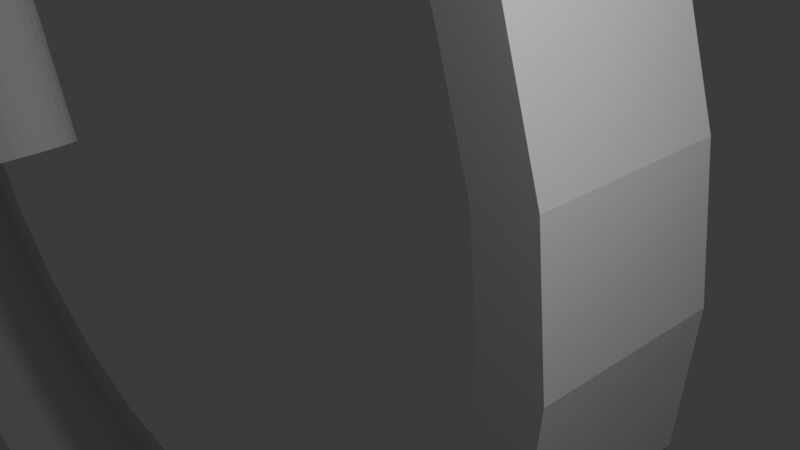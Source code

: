 # Source: bike_Dynamo.blend  (saved by Blender 4.2.67; exported with 4.5.12 LTS)
import bpy
from mathutils import Matrix  # noqa: F401  (used for matrix-valued properties, if any)

bpy.ops.wm.read_factory_settings(use_empty=True)
scene = bpy.context.scene
scene.name = 'Scene'

# ---- collections
col_collection = bpy.data.collections.new('Collection'); scene.collection.children.link(col_collection)

# ---- materials (node trees are filled in below, after node groups)
mat_material = bpy.data.materials.new('Material')
mat_material.alpha_threshold = 0.0
mat_material.roughness = 0.5
mat_material.line_color = (0.0, 0.0, 0.0, 1.0)

# ---- material node trees
mat_material.use_nodes = True; mat_material.node_tree.nodes.clear()
_N = mat_material.node_tree.nodes; _L = mat_material.node_tree.links
n0 = _N.new('ShaderNodeOutputMaterial'); n0.name = 'Material Output'; n0.location = (300, 300)
n1 = _N.new('ShaderNodeBsdfPrincipled'); n1.name = 'Principled BSDF'; n1.location = (10, 300)
n1.inputs[3].default_value = 1.45
_L.new(n1.outputs[0], n0.inputs[0])
n0.is_active_output = True

# ---- world
world_world = bpy.data.worlds.new('World'); scene.world = world_world
world_world.use_nodes = True; world_world.node_tree.nodes.clear()
_N = world_world.node_tree.nodes; _L = world_world.node_tree.links
n0 = _N.new('ShaderNodeOutputWorld'); n0.name = 'World Output'; n0.location = (300, 300)
n1 = _N.new('ShaderNodeBackground'); n1.name = 'Background'; n1.location = (10, 300)
n1.inputs[0].default_value = (0.05088, 0.05088, 0.05088, 1.0)
_L.new(n1.outputs[0], n0.inputs[0])
n0.is_active_output = True
world_world.color = (0.05088, 0.05088, 0.05088)
world_world.sun_shadow_jitter_overblur = 0.0

# ---- cameras
cam_camera = bpy.data.cameras.new('Camera')
cam_camera.clip_end = 100.0
cam_camera.ortho_scale = 7.314

# ---- lights
light_light = bpy.data.lights.new('Light', 'POINT')
light_light.energy = 1000.0
light_light.shadow_soft_size = 0.1

# ---- meshes
me_cube = bpy.data.meshes.new('Cube')
me_cube.from_pydata([(1.0, 1.0, 1.0), (1.0, 1.0, -1.0), (1.0, -1.0, 1.0), (1.0, -1.0, -1.0), (-1.0, 1.0, 1.0), (-1.0, 1.0, -1.0), (-1.0, -1.0, 1.0), (-1.0, -1.0, -1.0), (1.0, 1.0, 1.0), (1.0, 1.0, -1.0), (1.0, -1.0, 1.0), (1.0, -1.0, -1.0), (-1.0, 1.0, 1.0), (-1.0, 1.0, -1.0), (-1.0, -1.0, 1.0), (-1.0, -1.0, -1.0)], [(13, 15), (8, 10), (14, 12), (11, 9)], [(0, 2, 6, 4), (7, 5, 4, 6), (5, 7, 3, 1), (1, 3, 2, 0), (7, 6, 2, 3)])
_uv = me_cube.uv_layers.new(name='UVMap')
_uv.uv.foreach_set('vector', [0.625, 0.5, 0.625, 0.75, 0.875, 0.75, 0.875, 0.5, 0.375, 0.0, 0.375, 0.25, 0.625, 0.25, 0.625, 0.0, 0.125, 0.5, 0.125, 0.75, 0.375, 0.75, 0.375, 0.5, 0.375, 0.5, 0.375, 0.75, 0.625, 0.75, 0.625, 0.5, 0.125, 0.75, 0.875, 0.75, 0.625, 0.75, 0.375, 0.75])
me_cube.materials.append(mat_material)
me_cube.use_mirror_vertex_groups = False
me_cube.update()
me_cylinder = bpy.data.meshes.new('Cylinder')
me_cylinder.from_pydata([(0.0, 1.0, -1.0), (0.0, 1.0, 1.0), (0.1951, 0.9808, -1.0), (0.1951, 0.9808, 1.0), (0.3827, 0.9239, -1.0), (0.3827, 0.9239, 1.0), (0.5556, 0.8315, -1.0), (0.5556, 0.8315, 1.0), (0.7071, 0.7071, -1.0), (0.7071, 0.7071, 1.0), (0.8315, 0.5556, -1.0), (0.8315, 0.5556, 1.0), (0.9239, 0.3827, -1.0), (0.9239, 0.3827, 1.0), (0.9808, 0.1951, -1.0), (0.9808, 0.1951, 1.0), (1.0, 0.0, -1.0), (1.0, 0.0, 1.0), (0.9808, -0.1951, -1.0), (0.9808, -0.1951, 1.0), (0.9239, -0.3827, -1.0), (0.9239, -0.3827, 1.0), (0.8315, -0.5556, -1.0), (0.8315, -0.5556, 1.0), (0.7071, -0.7071, -1.0), (0.7071, -0.7071, 1.0), (0.5556, -0.8315, -1.0), (0.5556, -0.8315, 1.0), (0.3827, -0.9239, -1.0), (0.3827, -0.9239, 1.0), (0.1951, -0.9808, -1.0), (0.1951, -0.9808, 1.0), (0.0, -1.0, -1.0), (0.0, -1.0, 1.0), (-0.1951, -0.9808, -1.0), (-0.1951, -0.9808, 1.0), (-0.3827, -0.9239, -1.0), (-0.3827, -0.9239, 1.0), (-0.5556, -0.8315, -1.0), (-0.5556, -0.8315, 1.0), (-0.7071, -0.7071, -1.0), (-0.7071, -0.7071, 1.0), (-0.8315, -0.5556, -1.0), (-0.8315, -0.5556, 1.0), (-0.9239, -0.3827, -1.0), (-0.9239, -0.3827, 1.0), (-0.9808, -0.1951, -1.0), (-0.9808, -0.1951, 1.0), (-1.0, 0.0, -1.0), (-1.0, 0.0, 1.0), (-0.9808, 0.1951, -1.0), (-0.9808, 0.1951, 1.0), (-0.9239, 0.3827, -1.0), (-0.9239, 0.3827, 1.0), (-0.8315, 0.5556, -1.0), (-0.8315, 0.5556, 1.0), (-0.7071, 0.7071, -1.0), (-0.7071, 0.7071, 1.0), (-0.5556, 0.8315, -1.0), (-0.5556, 0.8315, 1.0), (-0.3827, 0.9239, -1.0), (-0.3827, 0.9239, 1.0), (-0.1951, 0.9808, -1.0), (-0.1951, 0.9808, 1.0)], [], [(0, 1, 3, 2), (2, 3, 5, 4), (4, 5, 7, 6), (6, 7, 9, 8), (8, 9, 11, 10), (10, 11, 13, 12), (12, 13, 15, 14), (14, 15, 17, 16), (16, 17, 19, 18), (18, 19, 21, 20), (20, 21, 23, 22), (22, 23, 25, 24), (24, 25, 27, 26), (26, 27, 29, 28), (28, 29, 31, 30), (30, 31, 33, 32), (32, 33, 35, 34), (34, 35, 37, 36), (36, 37, 39, 38), (38, 39, 41, 40), (40, 41, 43, 42), (42, 43, 45, 44), (44, 45, 47, 46), (46, 47, 49, 48), (48, 49, 51, 50), (50, 51, 53, 52), (52, 53, 55, 54), (54, 55, 57, 56), (56, 57, 59, 58), (58, 59, 61, 60), (3, 1, 63, 61, 59, 57, 55, 53, 51, 49, 47, 45, 43, 41, 39, 37, 35, 33, 31, 29, 27, 25, 23, 21, 19, 17, 15, 13, 11, 9, 7, 5), (60, 61, 63, 62), (62, 63, 1, 0), (0, 2, 4, 6, 8, 10, 12, 14, 16, 18, 20, 22, 24, 26, 28, 30, 32, 34, 36, 38, 40, 42, 44, 46, 48, 50, 52, 54, 56, 58, 60, 62)])
_uv = me_cylinder.uv_layers.new(name='UVMap')
_uv.uv.foreach_set('vector', [1.0, 0.5, 1.0, 1.0, 0.9688, 1.0, 0.9688, 0.5, 0.9688, 0.5, 0.9688, 1.0, 0.9375, 1.0, 0.9375, 0.5, 0.9375, 0.5, 0.9375, 1.0, 0.9062, 1.0, 0.9062, 0.5, 0.9062, 0.5, 0.9062, 1.0, 0.875, 1.0, 0.875, 0.5, 0.875, 0.5, 0.875, 1.0, 0.8438, 1.0, 0.8438, 0.5, 0.8438, 0.5, 0.8438, 1.0, 0.8125, 1.0, 0.8125, 0.5, 0.8125, 0.5, 0.8125, 1.0, 0.7812, 1.0, 0.7812, 0.5, 0.7812, 0.5, 0.7812, 1.0, 0.75, 1.0, 0.75, 0.5, 0.75, 0.5, 0.75, 1.0, 0.7188, 1.0, 0.7188, 0.5, 0.7188, 0.5, 0.7188, 1.0, 0.6875, 1.0, 0.6875, 0.5, 0.6875, 0.5, 0.6875, 1.0, 0.6562, 1.0, 0.6562, 0.5, 0.6562, 0.5, 0.6562, 1.0, 0.625, 1.0, 0.625, 0.5, 0.625, 0.5, 0.625, 1.0, 0.5938, 1.0, 0.5938, 0.5, 0.5938, 0.5, 0.5938, 1.0, 0.5625, 1.0, 0.5625, 0.5, 0.5625, 0.5, 0.5625, 1.0, 0.5312, 1.0, 0.5312, 0.5, 0.5312, 0.5, 0.5312, 1.0, 0.5, 1.0, 0.5, 0.5, 0.5, 0.5, 0.5, 1.0, 0.4688, 1.0, 0.4688, 0.5, 0.4688, 0.5, 0.4688, 1.0, 0.4375, 1.0, 0.4375, 0.5, 0.4375, 0.5, 0.4375, 1.0, 0.4062, 1.0, 0.4062, 0.5, 0.4062, 0.5, 0.4062, 1.0, 0.375, 1.0, 0.375, 0.5, 0.375, 0.5, 0.375, 1.0, 0.3438, 1.0, 0.3438, 0.5, 0.3438, 0.5, 0.3438, 1.0, 0.3125, 1.0, 0.3125, 0.5, 0.3125, 0.5, 0.3125, 1.0, 0.2812, 1.0, 0.2812, 0.5, 0.2812, 0.5, 0.2812, 1.0, 0.25, 1.0, 0.25, 0.5, 0.25, 0.5, 0.25, 1.0, 0.2188, 1.0, 0.2188, 0.5, 0.2188, 0.5, 0.2188, 1.0, 0.1875, 1.0, 0.1875, 0.5, 0.1875, 0.5, 0.1875, 1.0, 0.1562, 1.0, 0.1562, 0.5, 0.1562, 0.5, 0.1562, 1.0, 0.125, 1.0, 0.125, 0.5, 0.125, 0.5, 0.125, 1.0, 0.09375, 1.0, 0.09375, 0.5, 0.09375, 0.5, 0.09375, 1.0, 0.0625, 1.0, 0.0625, 0.5, 0.2968, 0.4854, 0.25, 0.49, 0.2032, 0.4854, 0.1582, 0.4717, 0.1167, 0.4496, 0.08029, 0.4197, 0.05045, 0.3833, 0.02827, 0.3418, 0.01461, 0.2968, 0.01, 0.25, 0.01461, 0.2032, 0.02827, 0.1582, 0.05045, 0.1167, 0.08029, 0.08029, 0.1167, 0.05045, 0.1582, 0.02827, 0.2032, 0.01461, 0.25, 0.01, 0.2968, 0.01461, 0.3418, 0.02827, 0.3833, 0.05045, 0.4197, 0.08029, 0.4496, 0.1167, 0.4717, 0.1582, 0.4854, 0.2032, 0.49, 0.25, 0.4854, 0.2968, 0.4717, 0.3418, 0.4496, 0.3833, 0.4197, 0.4197, 0.3833, 0.4496, 0.3418, 0.4717, 0.0625, 0.5, 0.0625, 1.0, 0.03125, 1.0, 0.03125, 0.5, 0.03125, 0.5, 0.03125, 1.0, 0.0, 1.0, 0.0, 0.5, 0.75, 0.49, 0.7968, 0.4854, 0.8418, 0.4717, 0.8833, 0.4496, 0.9197, 0.4197, 0.9496, 0.3833, 0.9717, 0.3418, 0.9854, 0.2968, 0.99, 0.25, 0.9854, 0.2032, 0.9717, 0.1582, 0.9496, 0.1167, 0.9197, 0.08029, 0.8833, 0.05045, 0.8418, 0.02827, 0.7968, 0.01461, 0.75, 0.01, 0.7032, 0.01461, 0.6582, 0.02827, 0.6167, 0.05045, 0.5803, 0.08029, 0.5504, 0.1167, 0.5283, 0.1582, 0.5146, 0.2032, 0.51, 0.25, 0.5146, 0.2968, 0.5283, 0.3418, 0.5504, 0.3833, 0.5803, 0.4197, 0.6167, 0.4496, 0.6582, 0.4717, 0.7032, 0.4854])
me_cylinder.update()
me_cylinder_001 = bpy.data.meshes.new('Cylinder.001')
me_cylinder_001.from_pydata([(0.0, 1.0, -1.0), (0.0, 1.0, 1.0), (0.1951, 0.9808, -1.0), (0.1951, 0.9808, 1.0), (0.3827, 0.9239, -1.0), (0.3827, 0.9239, 1.0), (0.5556, 0.8315, -1.0), (0.5556, 0.8315, 1.0), (0.7071, 0.7071, -1.0), (0.7071, 0.7071, 1.0), (0.8315, 0.5556, -1.0), (0.8315, 0.5556, 1.0), (0.9239, 0.3827, -1.0), (0.9239, 0.3827, 1.0), (0.9808, 0.1951, -1.0), (0.9808, 0.1951, 1.0), (1.0, 0.0, -1.0), (1.0, 0.0, 1.0), (0.9808, -0.1951, -1.0), (0.9808, -0.1951, 1.0), (0.9239, -0.3827, -1.0), (0.9239, -0.3827, 1.0), (0.8315, -0.5556, -1.0), (0.8315, -0.5556, 1.0), (0.7071, -0.7071, -1.0), (0.7071, -0.7071, 1.0), (0.5556, -0.8315, -1.0), (0.5556, -0.8315, 1.0), (0.3827, -0.9239, -1.0), (0.3827, -0.9239, 1.0), (0.1951, -0.9808, -1.0), (0.1951, -0.9808, 1.0), (0.0, -1.0, -1.0), (0.0, -1.0, 1.0), (-0.1951, -0.9808, -1.0), (-0.1951, -0.9808, 1.0), (-0.3827, -0.9239, -1.0), (-0.3827, -0.9239, 1.0), (-0.5556, -0.8315, -1.0), (-0.5556, -0.8315, 1.0), (-0.7071, -0.7071, -1.0), (-0.7071, -0.7071, 1.0), (-0.8315, -0.5556, -1.0), (-0.8315, -0.5556, 1.0), (-0.9239, -0.3827, -1.0), (-0.9239, -0.3827, 1.0), (-0.9808, -0.1951, -1.0), (-0.9808, -0.1951, 1.0), (-1.0, 0.0, -1.0), (-1.0, 0.0, 1.0), (-0.9808, 0.1951, -1.0), (-0.9808, 0.1951, 1.0), (-0.9239, 0.3827, -1.0), (-0.9239, 0.3827, 1.0), (-0.8315, 0.5556, -1.0), (-0.8315, 0.5556, 1.0), (-0.7071, 0.7071, -1.0), (-0.7071, 0.7071, 1.0), (-0.5556, 0.8315, -1.0), (-0.5556, 0.8315, 1.0), (-0.3827, 0.9239, -1.0), (-0.3827, 0.9239, 1.0), (-0.1951, 0.9808, -1.0), (-0.1951, 0.9808, 1.0)], [], [(0, 1, 3, 2), (2, 3, 5, 4), (4, 5, 7, 6), (6, 7, 9, 8), (8, 9, 11, 10), (10, 11, 13, 12), (12, 13, 15, 14), (14, 15, 17, 16), (16, 17, 19, 18), (18, 19, 21, 20), (20, 21, 23, 22), (22, 23, 25, 24), (24, 25, 27, 26), (26, 27, 29, 28), (28, 29, 31, 30), (30, 31, 33, 32), (32, 33, 35, 34), (34, 35, 37, 36), (36, 37, 39, 38), (38, 39, 41, 40), (40, 41, 43, 42), (42, 43, 45, 44), (44, 45, 47, 46), (46, 47, 49, 48), (48, 49, 51, 50), (50, 51, 53, 52), (52, 53, 55, 54), (54, 55, 57, 56), (56, 57, 59, 58), (58, 59, 61, 60), (3, 1, 63, 61, 59, 57, 55, 53, 51, 49, 47, 45, 43, 41, 39, 37, 35, 33, 31, 29, 27, 25, 23, 21, 19, 17, 15, 13, 11, 9, 7, 5), (60, 61, 63, 62), (62, 63, 1, 0), (0, 2, 4, 6, 8, 10, 12, 14, 16, 18, 20, 22, 24, 26, 28, 30, 32, 34, 36, 38, 40, 42, 44, 46, 48, 50, 52, 54, 56, 58, 60, 62)])
_uv = me_cylinder_001.uv_layers.new(name='UVMap')
_uv.uv.foreach_set('vector', [1.0, 0.5, 1.0, 1.0, 0.9688, 1.0, 0.9688, 0.5, 0.9688, 0.5, 0.9688, 1.0, 0.9375, 1.0, 0.9375, 0.5, 0.9375, 0.5, 0.9375, 1.0, 0.9062, 1.0, 0.9062, 0.5, 0.9062, 0.5, 0.9062, 1.0, 0.875, 1.0, 0.875, 0.5, 0.875, 0.5, 0.875, 1.0, 0.8438, 1.0, 0.8438, 0.5, 0.8438, 0.5, 0.8438, 1.0, 0.8125, 1.0, 0.8125, 0.5, 0.8125, 0.5, 0.8125, 1.0, 0.7812, 1.0, 0.7812, 0.5, 0.7812, 0.5, 0.7812, 1.0, 0.75, 1.0, 0.75, 0.5, 0.75, 0.5, 0.75, 1.0, 0.7188, 1.0, 0.7188, 0.5, 0.7188, 0.5, 0.7188, 1.0, 0.6875, 1.0, 0.6875, 0.5, 0.6875, 0.5, 0.6875, 1.0, 0.6562, 1.0, 0.6562, 0.5, 0.6562, 0.5, 0.6562, 1.0, 0.625, 1.0, 0.625, 0.5, 0.625, 0.5, 0.625, 1.0, 0.5938, 1.0, 0.5938, 0.5, 0.5938, 0.5, 0.5938, 1.0, 0.5625, 1.0, 0.5625, 0.5, 0.5625, 0.5, 0.5625, 1.0, 0.5312, 1.0, 0.5312, 0.5, 0.5312, 0.5, 0.5312, 1.0, 0.5, 1.0, 0.5, 0.5, 0.5, 0.5, 0.5, 1.0, 0.4688, 1.0, 0.4688, 0.5, 0.4688, 0.5, 0.4688, 1.0, 0.4375, 1.0, 0.4375, 0.5, 0.4375, 0.5, 0.4375, 1.0, 0.4062, 1.0, 0.4062, 0.5, 0.4062, 0.5, 0.4062, 1.0, 0.375, 1.0, 0.375, 0.5, 0.375, 0.5, 0.375, 1.0, 0.3438, 1.0, 0.3438, 0.5, 0.3438, 0.5, 0.3438, 1.0, 0.3125, 1.0, 0.3125, 0.5, 0.3125, 0.5, 0.3125, 1.0, 0.2812, 1.0, 0.2812, 0.5, 0.2812, 0.5, 0.2812, 1.0, 0.25, 1.0, 0.25, 0.5, 0.25, 0.5, 0.25, 1.0, 0.2188, 1.0, 0.2188, 0.5, 0.2188, 0.5, 0.2188, 1.0, 0.1875, 1.0, 0.1875, 0.5, 0.1875, 0.5, 0.1875, 1.0, 0.1562, 1.0, 0.1562, 0.5, 0.1562, 0.5, 0.1562, 1.0, 0.125, 1.0, 0.125, 0.5, 0.125, 0.5, 0.125, 1.0, 0.09375, 1.0, 0.09375, 0.5, 0.09375, 0.5, 0.09375, 1.0, 0.0625, 1.0, 0.0625, 0.5, 0.2968, 0.4854, 0.25, 0.49, 0.2032, 0.4854, 0.1582, 0.4717, 0.1167, 0.4496, 0.08029, 0.4197, 0.05045, 0.3833, 0.02827, 0.3418, 0.01461, 0.2968, 0.01, 0.25, 0.01461, 0.2032, 0.02827, 0.1582, 0.05045, 0.1167, 0.08029, 0.08029, 0.1167, 0.05045, 0.1582, 0.02827, 0.2032, 0.01461, 0.25, 0.01, 0.2968, 0.01461, 0.3418, 0.02827, 0.3833, 0.05045, 0.4197, 0.08029, 0.4496, 0.1167, 0.4717, 0.1582, 0.4854, 0.2032, 0.49, 0.25, 0.4854, 0.2968, 0.4717, 0.3418, 0.4496, 0.3833, 0.4197, 0.4197, 0.3833, 0.4496, 0.3418, 0.4717, 0.0625, 0.5, 0.0625, 1.0, 0.03125, 1.0, 0.03125, 0.5, 0.03125, 0.5, 0.03125, 1.0, 0.0, 1.0, 0.0, 0.5, 0.75, 0.49, 0.7968, 0.4854, 0.8418, 0.4717, 0.8833, 0.4496, 0.9197, 0.4197, 0.9496, 0.3833, 0.9717, 0.3418, 0.9854, 0.2968, 0.99, 0.25, 0.9854, 0.2032, 0.9717, 0.1582, 0.9496, 0.1167, 0.9197, 0.08029, 0.8833, 0.05045, 0.8418, 0.02827, 0.7968, 0.01461, 0.75, 0.01, 0.7032, 0.01461, 0.6582, 0.02827, 0.6167, 0.05045, 0.5803, 0.08029, 0.5504, 0.1167, 0.5283, 0.1582, 0.5146, 0.2032, 0.51, 0.25, 0.5146, 0.2968, 0.5283, 0.3418, 0.5504, 0.3833, 0.5803, 0.4197, 0.6167, 0.4496, 0.6582, 0.4717, 0.7032, 0.4854])
me_cylinder_001.update()
me_cylinder_003 = bpy.data.meshes.new('Cylinder.003')
me_cylinder_003.from_pydata([(0.0, 1.0, -1.0), (0.0, 1.0, 1.0), (0.1951, 0.9808, -1.0), (0.1951, 0.9808, 1.0), (0.3827, 0.9239, -1.0), (0.3827, 0.9239, 1.0), (0.5556, 0.8315, -1.0), (0.5556, 0.8315, 1.0), (0.7071, 0.7071, -1.0), (0.7071, 0.7071, 1.0), (0.8315, 0.5556, -1.0), (0.8315, 0.5556, 1.0), (0.9239, 0.3827, -1.0), (0.9239, 0.3827, 1.0), (0.9808, 0.1951, -1.0), (0.9808, 0.1951, 1.0), (1.0, 0.0, -1.0), (1.0, 0.0, 1.0), (0.9808, -0.1951, -1.0), (0.9808, -0.1951, 1.0), (0.9239, -0.3827, -1.0), (0.9239, -0.3827, 1.0), (0.8315, -0.5556, -1.0), (0.8315, -0.5556, 1.0), (0.7071, -0.7071, -1.0), (0.7071, -0.7071, 1.0), (0.5556, -0.8315, -1.0), (0.5556, -0.8315, 1.0), (0.3827, -0.9239, -1.0), (0.3827, -0.9239, 1.0), (0.1951, -0.9808, -1.0), (0.1951, -0.9808, 1.0), (0.0, -1.0, -1.0), (0.0, -1.0, 1.0), (-0.1951, -0.9808, -1.0), (-0.1951, -0.9808, 1.0), (-0.3827, -0.9239, -1.0), (-0.3827, -0.9239, 1.0), (-0.5556, -0.8315, -1.0), (-0.5556, -0.8315, 1.0), (-0.7071, -0.7071, -1.0), (-0.7071, -0.7071, 1.0), (-0.8315, -0.5556, -1.0), (-0.8315, -0.5556, 1.0), (-0.9239, -0.3827, -1.0), (-0.9239, -0.3827, 1.0), (-0.9808, -0.1951, -1.0), (-0.9808, -0.1951, 1.0), (-1.0, 0.0, -1.0), (-1.0, 0.0, 1.0), (-0.9808, 0.1951, -1.0), (-0.9808, 0.1951, 1.0), (-0.9239, 0.3827, -1.0), (-0.9239, 0.3827, 1.0), (-0.8315, 0.5556, -1.0), (-0.8315, 0.5556, 1.0), (-0.7071, 0.7071, -1.0), (-0.7071, 0.7071, 1.0), (-0.5556, 0.8315, -1.0), (-0.5556, 0.8315, 1.0), (-0.3827, 0.9239, -1.0), (-0.3827, 0.9239, 1.0), (-0.1951, 0.9808, -1.0), (-0.1951, 0.9808, 1.0), (0.08482, 0.9916, -0.9148), (0.08482, 0.9916, 0.9148), (0.1103, 0.9891, 0.9148), (0.1103, 0.9891, -0.9148), (0.2766, 0.956, -0.9148), (0.2766, 0.956, 0.9148), (0.3011, 0.9486, 0.9148), (0.3011, 0.9486, -0.9148), (0.4578, 0.8837, -0.9148), (0.4578, 0.8837, 0.9148), (0.4804, 0.8716, 0.9148), (0.4804, 0.8716, -0.9148), (0.6215, 0.7774, -0.9148), (0.6215, 0.7774, 0.9148), (0.6412, 0.7612, 0.9148), (0.6412, 0.7612, -0.9148), (0.7612, 0.6412, -0.9148), (0.7612, 0.6412, 0.9148), (0.7774, 0.6215, 0.9148), (0.7774, 0.6215, -0.9148), (0.8716, 0.4804, -0.9148), (0.8716, 0.4804, 0.9148), (0.8837, 0.4578, 0.9148), (0.8837, 0.4578, -0.9148), (0.9486, 0.3011, -0.9148), (0.9486, 0.3011, 0.9148), (0.956, 0.2766, 0.9148), (0.956, 0.2766, -0.9148), (0.9891, 0.1103, -0.9148), (0.9891, 0.1103, 0.9148), (0.9916, 0.08482, 0.9148), (0.9916, 0.08482, -0.9148), (0.9916, -0.08482, -0.9148), (0.9916, -0.08482, 0.9148), (0.9891, -0.1103, 0.9148), (0.9891, -0.1103, -0.9148), (0.956, -0.2766, -0.9148), (0.956, -0.2766, 0.9148), (0.9486, -0.3011, 0.9148), (0.9486, -0.3011, -0.9148), (0.8837, -0.4578, -0.9148), (0.8837, -0.4578, 0.9148), (0.8716, -0.4804, 0.9148), (0.8716, -0.4804, -0.9148), (0.7774, -0.6215, -0.9148), (0.7774, -0.6215, 0.9148), (0.7612, -0.6412, 0.9148), (0.7612, -0.6412, -0.9148), (0.6412, -0.7612, -0.9148), (0.6412, -0.7612, 0.9148), (0.6215, -0.7774, 0.9148), (0.6215, -0.7774, -0.9148), (0.4804, -0.8716, -0.9148), (0.4804, -0.8716, 0.9148), (0.4578, -0.8837, 0.9148), (0.4578, -0.8837, -0.9148), (0.3011, -0.9486, -0.9148), (0.3011, -0.9486, 0.9148), (0.2766, -0.956, 0.9148), (0.2766, -0.956, -0.9148), (0.1103, -0.9891, -0.9148), (0.1103, -0.9891, 0.9148), (0.08482, -0.9916, 0.9148), (0.08482, -0.9916, -0.9148), (-0.08482, -0.9916, -0.9148), (-0.08482, -0.9916, 0.9148), (-0.1103, -0.9891, 0.9148), (-0.1103, -0.9891, -0.9148), (-0.2766, -0.956, -0.9148), (-0.2766, -0.956, 0.9148), (-0.3011, -0.9486, 0.9148), (-0.3011, -0.9486, -0.9148), (-0.4578, -0.8837, -0.9148), (-0.4578, -0.8837, 0.9148), (-0.4804, -0.8716, 0.9148), (-0.4804, -0.8716, -0.9148), (-0.6215, -0.7774, -0.9148), (-0.6215, -0.7774, 0.9148), (-0.6412, -0.7612, 0.9148), (-0.6412, -0.7612, -0.9148), (-0.7612, -0.6412, -0.9148), (-0.7612, -0.6412, 0.9148), (-0.7774, -0.6215, 0.9148), (-0.7774, -0.6215, -0.9148), (-0.8716, -0.4804, -0.9148), (-0.8716, -0.4804, 0.9148), (-0.8837, -0.4578, 0.9148), (-0.8837, -0.4578, -0.9148), (-0.9486, -0.3011, -0.9148), (-0.9486, -0.3011, 0.9148), (-0.956, -0.2766, 0.9148), (-0.956, -0.2766, -0.9148), (-0.9891, -0.1103, -0.9148), (-0.9891, -0.1103, 0.9148), (-0.9916, -0.08482, 0.9148), (-0.9916, -0.08482, -0.9148), (-0.9916, 0.08482, -0.9148), (-0.9916, 0.08482, 0.9148), (-0.9891, 0.1103, 0.9148), (-0.9891, 0.1103, -0.9148), (-0.956, 0.2766, -0.9148), (-0.956, 0.2766, 0.9148), (-0.9486, 0.3011, 0.9148), (-0.9486, 0.3011, -0.9148), (-0.8837, 0.4578, -0.9148), (-0.8837, 0.4578, 0.9148), (-0.8716, 0.4804, 0.9148), (-0.8716, 0.4804, -0.9148), (-0.7774, 0.6215, -0.9148), (-0.7774, 0.6215, 0.9148), (-0.7612, 0.6412, 0.9148), (-0.7612, 0.6412, -0.9148), (-0.6412, 0.7612, -0.9148), (-0.6412, 0.7612, 0.9148), (-0.6215, 0.7774, 0.9148), (-0.6215, 0.7774, -0.9148), (-0.4804, 0.8716, -0.9148), (-0.4804, 0.8716, 0.9148), (-0.4578, 0.8837, 0.9148), (-0.4578, 0.8837, -0.9148), (0.1784, 0.8968, 1.0), (0.0, 0.9144, 1.0), (-0.1784, 0.8968, 1.0), (-0.3499, 0.8448, 1.0), (-0.508, 0.7603, 1.0), (-0.6465, 0.6465, 1.0), (-0.7603, 0.508, 1.0), (-0.8448, 0.3499, 1.0), (-0.8968, 0.1784, 1.0), (-0.9144, 0.0, 1.0), (-0.8968, -0.1784, 1.0), (-0.8448, -0.3499, 1.0), (-0.7603, -0.508, 1.0), (-0.6465, -0.6465, 1.0), (-0.508, -0.7603, 1.0), (-0.3499, -0.8448, 1.0), (-0.1784, -0.8968, 1.0), (0.0, -0.9144, 1.0), (0.1784, -0.8968, 1.0), (0.3499, -0.8448, 1.0), (0.508, -0.7603, 1.0), (0.6465, -0.6465, 1.0), (0.7603, -0.508, 1.0), (0.8448, -0.3499, 1.0), (0.8968, -0.1784, 1.0), (0.9144, 0.0, 1.0), (0.8968, 0.1784, 1.0), (0.8448, 0.3499, 1.0), (0.7603, 0.508, 1.0), (0.6465, 0.6465, 1.0), (0.508, 0.7603, 1.0), (0.3499, 0.8448, 1.0), (-0.3011, 0.9486, -0.9148), (-0.3011, 0.9486, 0.9148), (-0.2766, 0.956, 0.9148), (-0.2766, 0.956, -0.9148), (-0.1103, 0.9891, -0.9148), (-0.1103, 0.9891, 0.9148), (-0.08482, 0.9916, 0.9148), (-0.08482, 0.9916, -0.9148), (0.0, 0.9144, -1.0), (0.1784, 0.8968, -1.0), (0.3499, 0.8448, -1.0), (0.508, 0.7603, -1.0), (0.6465, 0.6465, -1.0), (0.7603, 0.508, -1.0), (0.8448, 0.3499, -1.0), (0.8968, 0.1784, -1.0), (0.9144, 0.0, -1.0), (0.8968, -0.1784, -1.0), (0.8448, -0.3499, -1.0), (0.7603, -0.508, -1.0), (0.6465, -0.6465, -1.0), (0.508, -0.7603, -1.0), (0.3499, -0.8448, -1.0), (0.1784, -0.8968, -1.0), (0.0, -0.9144, -1.0), (-0.1784, -0.8968, -1.0), (-0.3499, -0.8448, -1.0), (-0.508, -0.7603, -1.0), (-0.6465, -0.6465, -1.0), (-0.7603, -0.508, -1.0), (-0.8448, -0.3499, -1.0), (-0.8968, -0.1784, -1.0), (-0.9144, 0.0, -1.0), (-0.8968, 0.1784, -1.0), (-0.8448, 0.3499, -1.0), (-0.7603, 0.508, -1.0), (-0.6465, 0.6465, -1.0), (-0.508, 0.7603, -1.0), (-0.3499, 0.8448, -1.0), (-0.1784, 0.8968, -1.0)], [], [(64, 65, 66, 67), (68, 69, 70, 71), (72, 73, 74, 75), (76, 77, 78, 79), (80, 81, 82, 83), (84, 85, 86, 87), (88, 89, 90, 91), (92, 93, 94, 95), (96, 97, 98, 99), (100, 101, 102, 103), (104, 105, 106, 107), (108, 109, 110, 111), (112, 113, 114, 115), (116, 117, 118, 119), (120, 121, 122, 123), (124, 125, 126, 127), (128, 129, 130, 131), (132, 133, 134, 135), (136, 137, 138, 139), (140, 141, 142, 143), (144, 145, 146, 147), (148, 149, 150, 151), (152, 153, 154, 155), (156, 157, 158, 159), (160, 161, 162, 163), (164, 165, 166, 167), (168, 169, 170, 171), (172, 173, 174, 175), (176, 177, 178, 179), (180, 181, 182, 183), (216, 217, 218, 219), (220, 221, 222, 223), (0, 1, 65, 64), (1, 3, 66, 65), (3, 2, 67, 66), (2, 0, 64, 67), (2, 3, 69, 68), (3, 5, 70, 69), (5, 4, 71, 70), (4, 2, 68, 71), (4, 5, 73, 72), (5, 7, 74, 73), (7, 6, 75, 74), (6, 4, 72, 75), (6, 7, 77, 76), (7, 9, 78, 77), (9, 8, 79, 78), (8, 6, 76, 79), (8, 9, 81, 80), (9, 11, 82, 81), (11, 10, 83, 82), (10, 8, 80, 83), (10, 11, 85, 84), (11, 13, 86, 85), (13, 12, 87, 86), (12, 10, 84, 87), (12, 13, 89, 88), (13, 15, 90, 89), (15, 14, 91, 90), (14, 12, 88, 91), (14, 15, 93, 92), (15, 17, 94, 93), (17, 16, 95, 94), (16, 14, 92, 95), (16, 17, 97, 96), (17, 19, 98, 97), (19, 18, 99, 98), (18, 16, 96, 99), (18, 19, 101, 100), (19, 21, 102, 101), (21, 20, 103, 102), (20, 18, 100, 103), (20, 21, 105, 104), (21, 23, 106, 105), (23, 22, 107, 106), (22, 20, 104, 107), (22, 23, 109, 108), (23, 25, 110, 109), (25, 24, 111, 110), (24, 22, 108, 111), (24, 25, 113, 112), (25, 27, 114, 113), (27, 26, 115, 114), (26, 24, 112, 115), (26, 27, 117, 116), (27, 29, 118, 117), (29, 28, 119, 118), (28, 26, 116, 119), (28, 29, 121, 120), (29, 31, 122, 121), (31, 30, 123, 122), (30, 28, 120, 123), (30, 31, 125, 124), (31, 33, 126, 125), (33, 32, 127, 126), (32, 30, 124, 127), (32, 33, 129, 128), (33, 35, 130, 129), (35, 34, 131, 130), (34, 32, 128, 131), (34, 35, 133, 132), (35, 37, 134, 133), (37, 36, 135, 134), (36, 34, 132, 135), (36, 37, 137, 136), (37, 39, 138, 137), (39, 38, 139, 138), (38, 36, 136, 139), (38, 39, 141, 140), (39, 41, 142, 141), (41, 40, 143, 142), (40, 38, 140, 143), (40, 41, 145, 144), (41, 43, 146, 145), (43, 42, 147, 146), (42, 40, 144, 147), (42, 43, 149, 148), (43, 45, 150, 149), (45, 44, 151, 150), (44, 42, 148, 151), (44, 45, 153, 152), (45, 47, 154, 153), (47, 46, 155, 154), (46, 44, 152, 155), (46, 47, 157, 156), (47, 49, 158, 157), (49, 48, 159, 158), (48, 46, 156, 159), (48, 49, 161, 160), (49, 51, 162, 161), (51, 50, 163, 162), (50, 48, 160, 163), (50, 51, 165, 164), (51, 53, 166, 165), (53, 52, 167, 166), (52, 50, 164, 167), (52, 53, 169, 168), (53, 55, 170, 169), (55, 54, 171, 170), (54, 52, 168, 171), (54, 55, 173, 172), (55, 57, 174, 173), (57, 56, 175, 174), (56, 54, 172, 175), (56, 57, 177, 176), (57, 59, 178, 177), (59, 58, 179, 178), (58, 56, 176, 179), (58, 59, 181, 180), (59, 61, 182, 181), (61, 60, 183, 182), (60, 58, 180, 183), (3, 1, 185, 184), (1, 63, 186, 185), (63, 61, 187, 186), (61, 59, 188, 187), (59, 57, 189, 188), (57, 55, 190, 189), (55, 53, 191, 190), (53, 51, 192, 191), (51, 49, 193, 192), (49, 47, 194, 193), (47, 45, 195, 194), (45, 43, 196, 195), (43, 41, 197, 196), (41, 39, 198, 197), (39, 37, 199, 198), (37, 35, 200, 199), (35, 33, 201, 200), (33, 31, 202, 201), (31, 29, 203, 202), (29, 27, 204, 203), (27, 25, 205, 204), (25, 23, 206, 205), (23, 21, 207, 206), (21, 19, 208, 207), (19, 17, 209, 208), (17, 15, 210, 209), (15, 13, 211, 210), (13, 11, 212, 211), (11, 9, 213, 212), (9, 7, 214, 213), (7, 5, 215, 214), (5, 3, 184, 215), (60, 61, 217, 216), (61, 63, 218, 217), (63, 62, 219, 218), (62, 60, 216, 219), (62, 63, 221, 220), (63, 1, 222, 221), (1, 0, 223, 222), (0, 62, 220, 223), (0, 2, 225, 224), (2, 4, 226, 225), (4, 6, 227, 226), (6, 8, 228, 227), (8, 10, 229, 228), (10, 12, 230, 229), (12, 14, 231, 230), (14, 16, 232, 231), (16, 18, 233, 232), (18, 20, 234, 233), (20, 22, 235, 234), (22, 24, 236, 235), (24, 26, 237, 236), (26, 28, 238, 237), (28, 30, 239, 238), (30, 32, 240, 239), (32, 34, 241, 240), (34, 36, 242, 241), (36, 38, 243, 242), (38, 40, 244, 243), (40, 42, 245, 244), (42, 44, 246, 245), (44, 46, 247, 246), (46, 48, 248, 247), (48, 50, 249, 248), (50, 52, 250, 249), (52, 54, 251, 250), (54, 56, 252, 251), (56, 58, 253, 252), (58, 60, 254, 253), (60, 62, 255, 254), (62, 0, 224, 255)])
_uv = me_cylinder_003.uv_layers.new(name='UVMap')
_uv.uv.foreach_set('vector', [0.9864, 0.5213, 0.9864, 0.9787, 0.9823, 0.9787, 0.9823, 0.5213, 0.9552, 0.5213, 0.9552, 0.9787, 0.9511, 0.9787, 0.9511, 0.5213, 0.9239, 0.5213, 0.9239, 0.9787, 0.9198, 0.9787, 0.9198, 0.5213, 0.8927, 0.5213, 0.8927, 0.9787, 0.8886, 0.9787, 0.8886, 0.5213, 0.8614, 0.5213, 0.8614, 0.9787, 0.8573, 0.9787, 0.8573, 0.5213, 0.8302, 0.5213, 0.8302, 0.9787, 0.8261, 0.9787, 0.8261, 0.5213, 0.7989, 0.5213, 0.7989, 0.9787, 0.7948, 0.9787, 0.7948, 0.5213, 0.7677, 0.5213, 0.7677, 0.9787, 0.7636, 0.9787, 0.7636, 0.5213, 0.7364, 0.5213, 0.7364, 0.9787, 0.7323, 0.9787, 0.7323, 0.5213, 0.7052, 0.5213, 0.7052, 0.9787, 0.7011, 0.9787, 0.7011, 0.5213, 0.6739, 0.5213, 0.6739, 0.9787, 0.6698, 0.9787, 0.6698, 0.5213, 0.6427, 0.5213, 0.6427, 0.9787, 0.6386, 0.9787, 0.6386, 0.5213, 0.6114, 0.5213, 0.6114, 0.9787, 0.6073, 0.9787, 0.6073, 0.5213, 0.5802, 0.5213, 0.5802, 0.9787, 0.5761, 0.9787, 0.5761, 0.5213, 0.5489, 0.5213, 0.5489, 0.9787, 0.5448, 0.9787, 0.5448, 0.5213, 0.5177, 0.5213, 0.5177, 0.9787, 0.5136, 0.9787, 0.5136, 0.5213, 0.4864, 0.5213, 0.4864, 0.9787, 0.4823, 0.9787, 0.4823, 0.5213, 0.4552, 0.5213, 0.4552, 0.9787, 0.4511, 0.9787, 0.4511, 0.5213, 0.4239, 0.5213, 0.4239, 0.9787, 0.4198, 0.9787, 0.4198, 0.5213, 0.3927, 0.5213, 0.3927, 0.9787, 0.3886, 0.9787, 0.3886, 0.5213, 0.3614, 0.5213, 0.3614, 0.9787, 0.3573, 0.9787, 0.3573, 0.5213, 0.3302, 0.5213, 0.3302, 0.9787, 0.3261, 0.9787, 0.3261, 0.5213, 0.2989, 0.5213, 0.2989, 0.9787, 0.2948, 0.9787, 0.2948, 0.5213, 0.2677, 0.5213, 0.2677, 0.9787, 0.2636, 0.9787, 0.2636, 0.5213, 0.2364, 0.5213, 0.2364, 0.9787, 0.2323, 0.9787, 0.2323, 0.5213, 0.2052, 0.5213, 0.2052, 0.9787, 0.2011, 0.9787, 0.2011, 0.5213, 0.1739, 0.5213, 0.1739, 0.9787, 0.1698, 0.9787, 0.1698, 0.5213, 0.1427, 0.5213, 0.1427, 0.9787, 0.1386, 0.9787, 0.1386, 0.5213, 0.1114, 0.5213, 0.1114, 0.9787, 0.1073, 0.9787, 0.1073, 0.5213, 0.08016, 0.5213, 0.08016, 0.9787, 0.07609, 0.9787, 0.07609, 0.5213, 0.04891, 0.5213, 0.04891, 0.9787, 0.04484, 0.9787, 0.04484, 0.5213, 0.01766, 0.5213, 0.01766, 0.9787, 0.01359, 0.9787, 0.01359, 0.5213, 1.0, 0.5, 1.0, 1.0, 0.9864, 0.9787, 0.9864, 0.5213, 1.0, 1.0, 0.9688, 1.0, 0.9823, 0.9787, 0.9864, 0.9787, 0.9688, 1.0, 0.9688, 0.5, 0.9823, 0.5213, 0.9823, 0.9787, 0.9688, 0.5, 1.0, 0.5, 0.9864, 0.5213, 0.9823, 0.5213, 0.9688, 0.5, 0.9688, 1.0, 0.9552, 0.9787, 0.9552, 0.5213, 0.9688, 1.0, 0.9375, 1.0, 0.9511, 0.9787, 0.9552, 0.9787, 0.9375, 1.0, 0.9375, 0.5, 0.9511, 0.5213, 0.9511, 0.9787, 0.9375, 0.5, 0.9688, 0.5, 0.9552, 0.5213, 0.9511, 0.5213, 0.9375, 0.5, 0.9375, 1.0, 0.9239, 0.9787, 0.9239, 0.5213, 0.9375, 1.0, 0.9062, 1.0, 0.9198, 0.9787, 0.9239, 0.9787, 0.9062, 1.0, 0.9062, 0.5, 0.9198, 0.5213, 0.9198, 0.9787, 0.9062, 0.5, 0.9375, 0.5, 0.9239, 0.5213, 0.9198, 0.5213, 0.9062, 0.5, 0.9062, 1.0, 0.8927, 0.9787, 0.8927, 0.5213, 0.9062, 1.0, 0.875, 1.0, 0.8886, 0.9787, 0.8927, 0.9787, 0.875, 1.0, 0.875, 0.5, 0.8886, 0.5213, 0.8886, 0.9787, 0.875, 0.5, 0.9062, 0.5, 0.8927, 0.5213, 0.8886, 0.5213, 0.875, 0.5, 0.875, 1.0, 0.8614, 0.9787, 0.8614, 0.5213, 0.875, 1.0, 0.8438, 1.0, 0.8573, 0.9787, 0.8614, 0.9787, 0.8438, 1.0, 0.8438, 0.5, 0.8573, 0.5213, 0.8573, 0.9787, 0.8438, 0.5, 0.875, 0.5, 0.8614, 0.5213, 0.8573, 0.5213, 0.8438, 0.5, 0.8438, 1.0, 0.8302, 0.9787, 0.8302, 0.5213, 0.8438, 1.0, 0.8125, 1.0, 0.8261, 0.9787, 0.8302, 0.9787, 0.8125, 1.0, 0.8125, 0.5, 0.8261, 0.5213, 0.8261, 0.9787, 0.8125, 0.5, 0.8438, 0.5, 0.8302, 0.5213, 0.8261, 0.5213, 0.8125, 0.5, 0.8125, 1.0, 0.7989, 0.9787, 0.7989, 0.5213, 0.8125, 1.0, 0.7812, 1.0, 0.7948, 0.9787, 0.7989, 0.9787, 0.7812, 1.0, 0.7812, 0.5, 0.7948, 0.5213, 0.7948, 0.9787, 0.7812, 0.5, 0.8125, 0.5, 0.7989, 0.5213, 0.7948, 0.5213, 0.7812, 0.5, 0.7812, 1.0, 0.7677, 0.9787, 0.7677, 0.5213, 0.7812, 1.0, 0.75, 1.0, 0.7636, 0.9787, 0.7677, 0.9787, 0.75, 1.0, 0.75, 0.5, 0.7636, 0.5213, 0.7636, 0.9787, 0.75, 0.5, 0.7812, 0.5, 0.7677, 0.5213, 0.7636, 0.5213, 0.75, 0.5, 0.75, 1.0, 0.7364, 0.9787, 0.7364, 0.5213, 0.75, 1.0, 0.7188, 1.0, 0.7323, 0.9787, 0.7364, 0.9787, 0.7188, 1.0, 0.7188, 0.5, 0.7323, 0.5213, 0.7323, 0.9787, 0.7188, 0.5, 0.75, 0.5, 0.7364, 0.5213, 0.7323, 0.5213, 0.7188, 0.5, 0.7188, 1.0, 0.7052, 0.9787, 0.7052, 0.5213, 0.7188, 1.0, 0.6875, 1.0, 0.7011, 0.9787, 0.7052, 0.9787, 0.6875, 1.0, 0.6875, 0.5, 0.7011, 0.5213, 0.7011, 0.9787, 0.6875, 0.5, 0.7188, 0.5, 0.7052, 0.5213, 0.7011, 0.5213, 0.6875, 0.5, 0.6875, 1.0, 0.6739, 0.9787, 0.6739, 0.5213, 0.6875, 1.0, 0.6562, 1.0, 0.6698, 0.9787, 0.6739, 0.9787, 0.6562, 1.0, 0.6562, 0.5, 0.6698, 0.5213, 0.6698, 0.9787, 0.6562, 0.5, 0.6875, 0.5, 0.6739, 0.5213, 0.6698, 0.5213, 0.6562, 0.5, 0.6562, 1.0, 0.6427, 0.9787, 0.6427, 0.5213, 0.6562, 1.0, 0.625, 1.0, 0.6386, 0.9787, 0.6427, 0.9787, 0.625, 1.0, 0.625, 0.5, 0.6386, 0.5213, 0.6386, 0.9787, 0.625, 0.5, 0.6562, 0.5, 0.6427, 0.5213, 0.6386, 0.5213, 0.625, 0.5, 0.625, 1.0, 0.6114, 0.9787, 0.6114, 0.5213, 0.625, 1.0, 0.5938, 1.0, 0.6073, 0.9787, 0.6114, 0.9787, 0.5938, 1.0, 0.5938, 0.5, 0.6073, 0.5213, 0.6073, 0.9787, 0.5938, 0.5, 0.625, 0.5, 0.6114, 0.5213, 0.6073, 0.5213, 0.5938, 0.5, 0.5938, 1.0, 0.5802, 0.9787, 0.5802, 0.5213, 0.5938, 1.0, 0.5625, 1.0, 0.5761, 0.9787, 0.5802, 0.9787, 0.5625, 1.0, 0.5625, 0.5, 0.5761, 0.5213, 0.5761, 0.9787, 0.5625, 0.5, 0.5938, 0.5, 0.5802, 0.5213, 0.5761, 0.5213, 0.5625, 0.5, 0.5625, 1.0, 0.5489, 0.9787, 0.5489, 0.5213, 0.5625, 1.0, 0.5312, 1.0, 0.5448, 0.9787, 0.5489, 0.9787, 0.5312, 1.0, 0.5312, 0.5, 0.5448, 0.5213, 0.5448, 0.9787, 0.5312, 0.5, 0.5625, 0.5, 0.5489, 0.5213, 0.5448, 0.5213, 0.5312, 0.5, 0.5312, 1.0, 0.5177, 0.9787, 0.5177, 0.5213, 0.5312, 1.0, 0.5, 1.0, 0.5136, 0.9787, 0.5177, 0.9787, 0.5, 1.0, 0.5, 0.5, 0.5136, 0.5213, 0.5136, 0.9787, 0.5, 0.5, 0.5312, 0.5, 0.5177, 0.5213, 0.5136, 0.5213, 0.5, 0.5, 0.5, 1.0, 0.4864, 0.9787, 0.4864, 0.5213, 0.5, 1.0, 0.4688, 1.0, 0.4823, 0.9787, 0.4864, 0.9787, 0.4688, 1.0, 0.4688, 0.5, 0.4823, 0.5213, 0.4823, 0.9787, 0.4688, 0.5, 0.5, 0.5, 0.4864, 0.5213, 0.4823, 0.5213, 0.4688, 0.5, 0.4688, 1.0, 0.4552, 0.9787, 0.4552, 0.5213, 0.4688, 1.0, 0.4375, 1.0, 0.4511, 0.9787, 0.4552, 0.9787, 0.4375, 1.0, 0.4375, 0.5, 0.4511, 0.5213, 0.4511, 0.9787, 0.4375, 0.5, 0.4688, 0.5, 0.4552, 0.5213, 0.4511, 0.5213, 0.4375, 0.5, 0.4375, 1.0, 0.4239, 0.9787, 0.4239, 0.5213, 0.4375, 1.0, 0.4062, 1.0, 0.4198, 0.9787, 0.4239, 0.9787, 0.4062, 1.0, 0.4062, 0.5, 0.4198, 0.5213, 0.4198, 0.9787, 0.4062, 0.5, 0.4375, 0.5, 0.4239, 0.5213, 0.4198, 0.5213, 0.4062, 0.5, 0.4062, 1.0, 0.3927, 0.9787, 0.3927, 0.5213, 0.4062, 1.0, 0.375, 1.0, 0.3886, 0.9787, 0.3927, 0.9787, 0.375, 1.0, 0.375, 0.5, 0.3886, 0.5213, 0.3886, 0.9787, 0.375, 0.5, 0.4062, 0.5, 0.3927, 0.5213, 0.3886, 0.5213, 0.375, 0.5, 0.375, 1.0, 0.3614, 0.9787, 0.3614, 0.5213, 0.375, 1.0, 0.3438, 1.0, 0.3573, 0.9787, 0.3614, 0.9787, 0.3438, 1.0, 0.3438, 0.5, 0.3573, 0.5213, 0.3573, 0.9787, 0.3438, 0.5, 0.375, 0.5, 0.3614, 0.5213, 0.3573, 0.5213, 0.3438, 0.5, 0.3438, 1.0, 0.3302, 0.9787, 0.3302, 0.5213, 0.3438, 1.0, 0.3125, 1.0, 0.3261, 0.9787, 0.3302, 0.9787, 0.3125, 1.0, 0.3125, 0.5, 0.3261, 0.5213, 0.3261, 0.9787, 0.3125, 0.5, 0.3438, 0.5, 0.3302, 0.5213, 0.3261, 0.5213, 0.3125, 0.5, 0.3125, 1.0, 0.2989, 0.9787, 0.2989, 0.5213, 0.3125, 1.0, 0.2812, 1.0, 0.2948, 0.9787, 0.2989, 0.9787, 0.2812, 1.0, 0.2812, 0.5, 0.2948, 0.5213, 0.2948, 0.9787, 0.2812, 0.5, 0.3125, 0.5, 0.2989, 0.5213, 0.2948, 0.5213, 0.2812, 0.5, 0.2812, 1.0, 0.2677, 0.9787, 0.2677, 0.5213, 0.2812, 1.0, 0.25, 1.0, 0.2636, 0.9787, 0.2677, 0.9787, 0.25, 1.0, 0.25, 0.5, 0.2636, 0.5213, 0.2636, 0.9787, 0.25, 0.5, 0.2812, 0.5, 0.2677, 0.5213, 0.2636, 0.5213, 0.25, 0.5, 0.25, 1.0, 0.2364, 0.9787, 0.2364, 0.5213, 0.25, 1.0, 0.2188, 1.0, 0.2323, 0.9787, 0.2364, 0.9787, 0.2188, 1.0, 0.2188, 0.5, 0.2323, 0.5213, 0.2323, 0.9787, 0.2188, 0.5, 0.25, 0.5, 0.2364, 0.5213, 0.2323, 0.5213, 0.2188, 0.5, 0.2188, 1.0, 0.2052, 0.9787, 0.2052, 0.5213, 0.2188, 1.0, 0.1875, 1.0, 0.2011, 0.9787, 0.2052, 0.9787, 0.1875, 1.0, 0.1875, 0.5, 0.2011, 0.5213, 0.2011, 0.9787, 0.1875, 0.5, 0.2188, 0.5, 0.2052, 0.5213, 0.2011, 0.5213, 0.1875, 0.5, 0.1875, 1.0, 0.1739, 0.9787, 0.1739, 0.5213, 0.1875, 1.0, 0.1562, 1.0, 0.1698, 0.9787, 0.1739, 0.9787, 0.1562, 1.0, 0.1562, 0.5, 0.1698, 0.5213, 0.1698, 0.9787, 0.1562, 0.5, 0.1875, 0.5, 0.1739, 0.5213, 0.1698, 0.5213, 0.1562, 0.5, 0.1562, 1.0, 0.1427, 0.9787, 0.1427, 0.5213, 0.1562, 1.0, 0.125, 1.0, 0.1386, 0.9787, 0.1427, 0.9787, 0.125, 1.0, 0.125, 0.5, 0.1386, 0.5213, 0.1386, 0.9787, 0.125, 0.5, 0.1562, 0.5, 0.1427, 0.5213, 0.1386, 0.5213, 0.125, 0.5, 0.125, 1.0, 0.1114, 0.9787, 0.1114, 0.5213, 0.125, 1.0, 0.09375, 1.0, 0.1073, 0.9787, 0.1114, 0.9787, 0.09375, 1.0, 0.09375, 0.5, 0.1073, 0.5213, 0.1073, 0.9787, 0.09375, 0.5, 0.125, 0.5, 0.1114, 0.5213, 0.1073, 0.5213, 0.09375, 0.5, 0.09375, 1.0, 0.08016, 0.9787, 0.08016, 0.5213, 0.09375, 1.0, 0.0625, 1.0, 0.07609, 0.9787, 0.08016, 0.9787, 0.0625, 1.0, 0.0625, 0.5, 0.07609, 0.5213, 0.07609, 0.9787, 0.0625, 0.5, 0.09375, 0.5, 0.08016, 0.5213, 0.07609, 0.5213, 0.2968, 0.4854, 0.25, 0.49, 0.25, 0.4694, 0.2928, 0.4652, 0.25, 0.49, 0.2032, 0.4854, 0.2072, 0.4652, 0.25, 0.4694, 0.2032, 0.4854, 0.1582, 0.4717, 0.166, 0.4527, 0.2072, 0.4652, 0.1582, 0.4717, 0.1167, 0.4496, 0.1281, 0.4325, 0.166, 0.4527, 0.1167, 0.4496, 0.08029, 0.4197, 0.09483, 0.4052, 0.1281, 0.4325, 0.08029, 0.4197, 0.05045, 0.3833, 0.06754, 0.3719, 0.09483, 0.4052, 0.05045, 0.3833, 0.02827, 0.3418, 0.04726, 0.334, 0.06754, 0.3719, 0.02827, 0.3418, 0.01461, 0.2968, 0.03477, 0.2928, 0.04726, 0.334, 0.01461, 0.2968, 0.01, 0.25, 0.03055, 0.25, 0.03477, 0.2928, 0.01, 0.25, 0.01461, 0.2032, 0.03477, 0.2072, 0.03055, 0.25, 0.01461, 0.2032, 0.02827, 0.1582, 0.04726, 0.166, 0.03477, 0.2072, 0.02827, 0.1582, 0.05045, 0.1167, 0.06754, 0.1281, 0.04726, 0.166, 0.05045, 0.1167, 0.08029, 0.08029, 0.09483, 0.09483, 0.06754, 0.1281, 0.08029, 0.08029, 0.1167, 0.05045, 0.1281, 0.06754, 0.09483, 0.09483, 0.1167, 0.05045, 0.1582, 0.02827, 0.166, 0.04726, 0.1281, 0.06754, 0.1582, 0.02827, 0.2032, 0.01461, 0.2072, 0.03477, 0.166, 0.04726, 0.2032, 0.01461, 0.25, 0.01, 0.25, 0.03055, 0.2072, 0.03477, 0.25, 0.01, 0.2968, 0.01461, 0.2928, 0.03477, 0.25, 0.03055, 0.2968, 0.01461, 0.3418, 0.02827, 0.334, 0.04726, 0.2928, 0.03477, 0.3418, 0.02827, 0.3833, 0.05045, 0.3719, 0.06754, 0.334, 0.04726, 0.3833, 0.05045, 0.4197, 0.08029, 0.4052, 0.09483, 0.3719, 0.06754, 0.4197, 0.08029, 0.4496, 0.1167, 0.4325, 0.1281, 0.4052, 0.09483, 0.4496, 0.1167, 0.4717, 0.1582, 0.4527, 0.166, 0.4325, 0.1281, 0.4717, 0.1582, 0.4854, 0.2032, 0.4652, 0.2072, 0.4527, 0.166, 0.4854, 0.2032, 0.49, 0.25, 0.4694, 0.25, 0.4652, 0.2072, 0.49, 0.25, 0.4854, 0.2968, 0.4652, 0.2928, 0.4694, 0.25, 0.4854, 0.2968, 0.4717, 0.3418, 0.4527, 0.334, 0.4652, 0.2928, 0.4717, 0.3418, 0.4496, 0.3833, 0.4325, 0.3719, 0.4527, 0.334, 0.4496, 0.3833, 0.4197, 0.4197, 0.4052, 0.4052, 0.4325, 0.3719, 0.4197, 0.4197, 0.3833, 0.4496, 0.3719, 0.4325, 0.4052, 0.4052, 0.3833, 0.4496, 0.3418, 0.4717, 0.334, 0.4527, 0.3719, 0.4325, 0.3418, 0.4717, 0.2968, 0.4854, 0.2928, 0.4652, 0.334, 0.4527, 0.0625, 0.5, 0.0625, 1.0, 0.04891, 0.9787, 0.04891, 0.5213, 0.0625, 1.0, 0.03125, 1.0, 0.04484, 0.9787, 0.04891, 0.9787, 0.03125, 1.0, 0.03125, 0.5, 0.04484, 0.5213, 0.04484, 0.9787, 0.03125, 0.5, 0.0625, 0.5, 0.04891, 0.5213, 0.04484, 0.5213, 0.03125, 0.5, 0.03125, 1.0, 0.01766, 0.9787, 0.01766, 0.5213, 0.03125, 1.0, 0.0, 1.0, 0.01359, 0.9787, 0.01766, 0.9787, 0.0, 1.0, 0.0, 0.5, 0.01359, 0.5213, 0.01359, 0.9787, 0.0, 0.5, 0.03125, 0.5, 0.01766, 0.5213, 0.01359, 0.5213, 0.75, 0.49, 0.7968, 0.4854, 0.7928, 0.4652, 0.75, 0.4694, 0.7968, 0.4854, 0.8418, 0.4717, 0.834, 0.4527, 0.7928, 0.4652, 0.8418, 0.4717, 0.8833, 0.4496, 0.8719, 0.4325, 0.834, 0.4527, 0.8833, 0.4496, 0.9197, 0.4197, 0.9052, 0.4052, 0.8719, 0.4325, 0.9197, 0.4197, 0.9496, 0.3833, 0.9325, 0.3719, 0.9052, 0.4052, 0.9496, 0.3833, 0.9717, 0.3418, 0.9527, 0.334, 0.9325, 0.3719, 0.9717, 0.3418, 0.9854, 0.2968, 0.9652, 0.2928, 0.9527, 0.334, 0.9854, 0.2968, 0.99, 0.25, 0.9694, 0.25, 0.9652, 0.2928, 0.99, 0.25, 0.9854, 0.2032, 0.9652, 0.2072, 0.9694, 0.25, 0.9854, 0.2032, 0.9717, 0.1582, 0.9527, 0.166, 0.9652, 0.2072, 0.9717, 0.1582, 0.9496, 0.1167, 0.9325, 0.1281, 0.9527, 0.166, 0.9496, 0.1167, 0.9197, 0.08029, 0.9052, 0.09483, 0.9325, 0.1281, 0.9197, 0.08029, 0.8833, 0.05045, 0.8719, 0.06754, 0.9052, 0.09483, 0.8833, 0.05045, 0.8418, 0.02827, 0.834, 0.04726, 0.8719, 0.06754, 0.8418, 0.02827, 0.7968, 0.01461, 0.7928, 0.03477, 0.834, 0.04726, 0.7968, 0.01461, 0.75, 0.01, 0.75, 0.03055, 0.7928, 0.03477, 0.75, 0.01, 0.7032, 0.01461, 0.7072, 0.03477, 0.75, 0.03055, 0.7032, 0.01461, 0.6582, 0.02827, 0.666, 0.04726, 0.7072, 0.03477, 0.6582, 0.02827, 0.6167, 0.05045, 0.6281, 0.06754, 0.666, 0.04726, 0.6167, 0.05045, 0.5803, 0.08029, 0.5948, 0.09483, 0.6281, 0.06754, 0.5803, 0.08029, 0.5504, 0.1167, 0.5675, 0.1281, 0.5948, 0.09483, 0.5504, 0.1167, 0.5283, 0.1582, 0.5473, 0.166, 0.5675, 0.1281, 0.5283, 0.1582, 0.5146, 0.2032, 0.5348, 0.2072, 0.5473, 0.166, 0.5146, 0.2032, 0.51, 0.25, 0.5306, 0.25, 0.5348, 0.2072, 0.51, 0.25, 0.5146, 0.2968, 0.5348, 0.2928, 0.5306, 0.25, 0.5146, 0.2968, 0.5283, 0.3418, 0.5473, 0.334, 0.5348, 0.2928, 0.5283, 0.3418, 0.5504, 0.3833, 0.5675, 0.3719, 0.5473, 0.334, 0.5504, 0.3833, 0.5803, 0.4197, 0.5948, 0.4052, 0.5675, 0.3719, 0.5803, 0.4197, 0.6167, 0.4496, 0.6281, 0.4325, 0.5948, 0.4052, 0.6167, 0.4496, 0.6582, 0.4717, 0.666, 0.4527, 0.6281, 0.4325, 0.6582, 0.4717, 0.7032, 0.4854, 0.7072, 0.4652, 0.666, 0.4527, 0.7032, 0.4854, 0.75, 0.49, 0.75, 0.4694, 0.7072, 0.4652])
me_cylinder_003.update()
me_cylinder_004 = bpy.data.meshes.new('Cylinder.004')
me_cylinder_004.from_pydata([(0.0, 1.0, -1.0), (0.0, 1.0, 1.0), (0.1951, 0.9808, -1.0), (0.1951, 0.9808, 1.0), (0.3827, 0.9239, -1.0), (0.3827, 0.9239, 1.0), (0.5556, 0.8315, -1.0), (0.5556, 0.8315, 1.0), (0.7071, 0.7071, -1.0), (0.7071, 0.7071, 1.0), (0.8315, 0.5556, -1.0), (0.8315, 0.5556, 1.0), (0.9239, 0.3827, -1.0), (0.9239, 0.3827, 1.0), (0.9808, 0.1951, -1.0), (0.9808, 0.1951, 1.0), (1.0, 0.0, -1.0), (1.0, 0.0, 1.0), (0.9808, -0.1951, -1.0), (0.9808, -0.1951, 1.0), (0.9239, -0.3827, -1.0), (0.9239, -0.3827, 1.0), (0.8315, -0.5556, -1.0), (0.8315, -0.5556, 1.0), (0.7071, -0.7071, -1.0), (0.7071, -0.7071, 1.0), (0.5556, -0.8315, -1.0), (0.5556, -0.8315, 1.0), (0.3827, -0.9239, -1.0), (0.3827, -0.9239, 1.0), (0.1951, -0.9808, -1.0), (0.1951, -0.9808, 1.0), (0.0, -1.0, -1.0), (0.0, -1.0, 1.0), (-0.1951, -0.9808, -1.0), (-0.1951, -0.9808, 1.0), (-0.3827, -0.9239, -1.0), (-0.3827, -0.9239, 1.0), (-0.5556, -0.8315, -1.0), (-0.5556, -0.8315, 1.0), (-0.7071, -0.7071, -1.0), (-0.7071, -0.7071, 1.0), (-0.8315, -0.5556, -1.0), (-0.8315, -0.5556, 1.0), (-0.9239, -0.3827, -1.0), (-0.9239, -0.3827, 1.0), (-0.9808, -0.1951, -1.0), (-0.9808, -0.1951, 1.0), (-1.0, 0.0, -1.0), (-1.0, 0.0, 1.0), (-0.9808, 0.1951, -1.0), (-0.9808, 0.1951, 1.0), (-0.9239, 0.3827, -1.0), (-0.9239, 0.3827, 1.0), (-0.8315, 0.5556, -1.0), (-0.8315, 0.5556, 1.0), (-0.7071, 0.7071, -1.0), (-0.7071, 0.7071, 1.0), (-0.5556, 0.8315, -1.0), (-0.5556, 0.8315, 1.0), (-0.3827, 0.9239, -1.0), (-0.3827, 0.9239, 1.0), (-0.1951, 0.9808, -1.0), (-0.1951, 0.9808, 1.0)], [], [(0, 1, 3, 2), (2, 3, 5, 4), (4, 5, 7, 6), (6, 7, 9, 8), (8, 9, 11, 10), (10, 11, 13, 12), (12, 13, 15, 14), (14, 15, 17, 16), (16, 17, 19, 18), (18, 19, 21, 20), (20, 21, 23, 22), (22, 23, 25, 24), (24, 25, 27, 26), (26, 27, 29, 28), (28, 29, 31, 30), (30, 31, 33, 32), (32, 33, 35, 34), (34, 35, 37, 36), (36, 37, 39, 38), (38, 39, 41, 40), (40, 41, 43, 42), (42, 43, 45, 44), (44, 45, 47, 46), (46, 47, 49, 48), (48, 49, 51, 50), (50, 51, 53, 52), (52, 53, 55, 54), (54, 55, 57, 56), (56, 57, 59, 58), (58, 59, 61, 60), (3, 1, 63, 61, 59, 57, 55, 53, 51, 49, 47, 45, 43, 41, 39, 37, 35, 33, 31, 29, 27, 25, 23, 21, 19, 17, 15, 13, 11, 9, 7, 5), (60, 61, 63, 62), (62, 63, 1, 0), (0, 2, 4, 6, 8, 10, 12, 14, 16, 18, 20, 22, 24, 26, 28, 30, 32, 34, 36, 38, 40, 42, 44, 46, 48, 50, 52, 54, 56, 58, 60, 62)])
_uv = me_cylinder_004.uv_layers.new(name='UVMap')
_uv.uv.foreach_set('vector', [1.0, 0.5, 1.0, 1.0, 0.9688, 1.0, 0.9688, 0.5, 0.9688, 0.5, 0.9688, 1.0, 0.9375, 1.0, 0.9375, 0.5, 0.9375, 0.5, 0.9375, 1.0, 0.9062, 1.0, 0.9062, 0.5, 0.9062, 0.5, 0.9062, 1.0, 0.875, 1.0, 0.875, 0.5, 0.875, 0.5, 0.875, 1.0, 0.8438, 1.0, 0.8438, 0.5, 0.8438, 0.5, 0.8438, 1.0, 0.8125, 1.0, 0.8125, 0.5, 0.8125, 0.5, 0.8125, 1.0, 0.7812, 1.0, 0.7812, 0.5, 0.7812, 0.5, 0.7812, 1.0, 0.75, 1.0, 0.75, 0.5, 0.75, 0.5, 0.75, 1.0, 0.7188, 1.0, 0.7188, 0.5, 0.7188, 0.5, 0.7188, 1.0, 0.6875, 1.0, 0.6875, 0.5, 0.6875, 0.5, 0.6875, 1.0, 0.6562, 1.0, 0.6562, 0.5, 0.6562, 0.5, 0.6562, 1.0, 0.625, 1.0, 0.625, 0.5, 0.625, 0.5, 0.625, 1.0, 0.5938, 1.0, 0.5938, 0.5, 0.5938, 0.5, 0.5938, 1.0, 0.5625, 1.0, 0.5625, 0.5, 0.5625, 0.5, 0.5625, 1.0, 0.5312, 1.0, 0.5312, 0.5, 0.5312, 0.5, 0.5312, 1.0, 0.5, 1.0, 0.5, 0.5, 0.5, 0.5, 0.5, 1.0, 0.4688, 1.0, 0.4688, 0.5, 0.4688, 0.5, 0.4688, 1.0, 0.4375, 1.0, 0.4375, 0.5, 0.4375, 0.5, 0.4375, 1.0, 0.4062, 1.0, 0.4062, 0.5, 0.4062, 0.5, 0.4062, 1.0, 0.375, 1.0, 0.375, 0.5, 0.375, 0.5, 0.375, 1.0, 0.3438, 1.0, 0.3438, 0.5, 0.3438, 0.5, 0.3438, 1.0, 0.3125, 1.0, 0.3125, 0.5, 0.3125, 0.5, 0.3125, 1.0, 0.2812, 1.0, 0.2812, 0.5, 0.2812, 0.5, 0.2812, 1.0, 0.25, 1.0, 0.25, 0.5, 0.25, 0.5, 0.25, 1.0, 0.2188, 1.0, 0.2188, 0.5, 0.2188, 0.5, 0.2188, 1.0, 0.1875, 1.0, 0.1875, 0.5, 0.1875, 0.5, 0.1875, 1.0, 0.1562, 1.0, 0.1562, 0.5, 0.1562, 0.5, 0.1562, 1.0, 0.125, 1.0, 0.125, 0.5, 0.125, 0.5, 0.125, 1.0, 0.09375, 1.0, 0.09375, 0.5, 0.09375, 0.5, 0.09375, 1.0, 0.0625, 1.0, 0.0625, 0.5, 0.2968, 0.4854, 0.25, 0.49, 0.2032, 0.4854, 0.1582, 0.4717, 0.1167, 0.4496, 0.08029, 0.4197, 0.05045, 0.3833, 0.02827, 0.3418, 0.01461, 0.2968, 0.01, 0.25, 0.01461, 0.2032, 0.02827, 0.1582, 0.05045, 0.1167, 0.08029, 0.08029, 0.1167, 0.05045, 0.1582, 0.02827, 0.2032, 0.01461, 0.25, 0.01, 0.2968, 0.01461, 0.3418, 0.02827, 0.3833, 0.05045, 0.4197, 0.08029, 0.4496, 0.1167, 0.4717, 0.1582, 0.4854, 0.2032, 0.49, 0.25, 0.4854, 0.2968, 0.4717, 0.3418, 0.4496, 0.3833, 0.4197, 0.4197, 0.3833, 0.4496, 0.3418, 0.4717, 0.0625, 0.5, 0.0625, 1.0, 0.03125, 1.0, 0.03125, 0.5, 0.03125, 0.5, 0.03125, 1.0, 0.0, 1.0, 0.0, 0.5, 0.75, 0.49, 0.7968, 0.4854, 0.8418, 0.4717, 0.8833, 0.4496, 0.9197, 0.4197, 0.9496, 0.3833, 0.9717, 0.3418, 0.9854, 0.2968, 0.99, 0.25, 0.9854, 0.2032, 0.9717, 0.1582, 0.9496, 0.1167, 0.9197, 0.08029, 0.8833, 0.05045, 0.8418, 0.02827, 0.7968, 0.01461, 0.75, 0.01, 0.7032, 0.01461, 0.6582, 0.02827, 0.6167, 0.05045, 0.5803, 0.08029, 0.5504, 0.1167, 0.5283, 0.1582, 0.5146, 0.2032, 0.51, 0.25, 0.5146, 0.2968, 0.5283, 0.3418, 0.5504, 0.3833, 0.5803, 0.4197, 0.6167, 0.4496, 0.6582, 0.4717, 0.7032, 0.4854])
me_cylinder_004.update()
me_cylinder_005 = bpy.data.meshes.new('Cylinder.005')
me_cylinder_005.from_pydata([(0.0, 1.0, -1.0), (0.0, 1.0, 1.0), (0.1951, 0.9808, -1.0), (0.1951, 0.9808, 1.0), (0.3827, 0.9239, -1.0), (0.3827, 0.9239, 1.0), (0.5556, 0.8315, -1.0), (0.5556, 0.8315, 1.0), (0.7071, 0.7071, -1.0), (0.7071, 0.7071, 1.0), (0.8315, 0.5556, -1.0), (0.8315, 0.5556, 1.0), (0.9239, 0.3827, -1.0), (0.9239, 0.3827, 1.0), (0.9808, 0.1951, -1.0), (0.9808, 0.1951, 1.0), (1.0, 0.0, -1.0), (1.0, 0.0, 1.0), (0.9808, -0.1951, -1.0), (0.9808, -0.1951, 1.0), (0.9239, -0.3827, -1.0), (0.9239, -0.3827, 1.0), (0.8315, -0.5556, -1.0), (0.8315, -0.5556, 1.0), (0.7071, -0.7071, -1.0), (0.7071, -0.7071, 1.0), (0.5556, -0.8315, -1.0), (0.5556, -0.8315, 1.0), (0.3827, -0.9239, -1.0), (0.3827, -0.9239, 1.0), (0.1951, -0.9808, -1.0), (0.1951, -0.9808, 1.0), (0.0, -1.0, -1.0), (0.0, -1.0, 1.0), (-0.1951, -0.9808, -1.0), (-0.1951, -0.9808, 1.0), (-0.3827, -0.9239, -1.0), (-0.3827, -0.9239, 1.0), (-0.5556, -0.8315, -1.0), (-0.5556, -0.8315, 1.0), (-0.7071, -0.7071, -1.0), (-0.7071, -0.7071, 1.0), (-0.8315, -0.5556, -1.0), (-0.8315, -0.5556, 1.0), (-0.9239, -0.3827, -1.0), (-0.9239, -0.3827, 1.0), (-0.9808, -0.1951, -1.0), (-0.9808, -0.1951, 1.0), (-1.0, 0.0, -1.0), (-1.0, 0.0, 1.0), (-0.9808, 0.1951, -1.0), (-0.9808, 0.1951, 1.0), (-0.9239, 0.3827, -1.0), (-0.9239, 0.3827, 1.0), (-0.8315, 0.5556, -1.0), (-0.8315, 0.5556, 1.0), (-0.7071, 0.7071, -1.0), (-0.7071, 0.7071, 1.0), (-0.5556, 0.8315, -1.0), (-0.5556, 0.8315, 1.0), (-0.3827, 0.9239, -1.0), (-0.3827, 0.9239, 1.0), (-0.1951, 0.9808, -1.0), (-0.1951, 0.9808, 1.0)], [], [(0, 1, 3, 2), (2, 3, 5, 4), (4, 5, 7, 6), (6, 7, 9, 8), (8, 9, 11, 10), (10, 11, 13, 12), (12, 13, 15, 14), (14, 15, 17, 16), (16, 17, 19, 18), (18, 19, 21, 20), (20, 21, 23, 22), (22, 23, 25, 24), (24, 25, 27, 26), (26, 27, 29, 28), (28, 29, 31, 30), (30, 31, 33, 32), (32, 33, 35, 34), (34, 35, 37, 36), (36, 37, 39, 38), (38, 39, 41, 40), (40, 41, 43, 42), (42, 43, 45, 44), (44, 45, 47, 46), (46, 47, 49, 48), (48, 49, 51, 50), (50, 51, 53, 52), (52, 53, 55, 54), (54, 55, 57, 56), (56, 57, 59, 58), (58, 59, 61, 60), (3, 1, 63, 61, 59, 57, 55, 53, 51, 49, 47, 45, 43, 41, 39, 37, 35, 33, 31, 29, 27, 25, 23, 21, 19, 17, 15, 13, 11, 9, 7, 5), (60, 61, 63, 62), (62, 63, 1, 0), (0, 2, 4, 6, 8, 10, 12, 14, 16, 18, 20, 22, 24, 26, 28, 30, 32, 34, 36, 38, 40, 42, 44, 46, 48, 50, 52, 54, 56, 58, 60, 62)])
_uv = me_cylinder_005.uv_layers.new(name='UVMap')
_uv.uv.foreach_set('vector', [1.0, 0.5, 1.0, 1.0, 0.9688, 1.0, 0.9688, 0.5, 0.9688, 0.5, 0.9688, 1.0, 0.9375, 1.0, 0.9375, 0.5, 0.9375, 0.5, 0.9375, 1.0, 0.9062, 1.0, 0.9062, 0.5, 0.9062, 0.5, 0.9062, 1.0, 0.875, 1.0, 0.875, 0.5, 0.875, 0.5, 0.875, 1.0, 0.8438, 1.0, 0.8438, 0.5, 0.8438, 0.5, 0.8438, 1.0, 0.8125, 1.0, 0.8125, 0.5, 0.8125, 0.5, 0.8125, 1.0, 0.7812, 1.0, 0.7812, 0.5, 0.7812, 0.5, 0.7812, 1.0, 0.75, 1.0, 0.75, 0.5, 0.75, 0.5, 0.75, 1.0, 0.7188, 1.0, 0.7188, 0.5, 0.7188, 0.5, 0.7188, 1.0, 0.6875, 1.0, 0.6875, 0.5, 0.6875, 0.5, 0.6875, 1.0, 0.6562, 1.0, 0.6562, 0.5, 0.6562, 0.5, 0.6562, 1.0, 0.625, 1.0, 0.625, 0.5, 0.625, 0.5, 0.625, 1.0, 0.5938, 1.0, 0.5938, 0.5, 0.5938, 0.5, 0.5938, 1.0, 0.5625, 1.0, 0.5625, 0.5, 0.5625, 0.5, 0.5625, 1.0, 0.5312, 1.0, 0.5312, 0.5, 0.5312, 0.5, 0.5312, 1.0, 0.5, 1.0, 0.5, 0.5, 0.5, 0.5, 0.5, 1.0, 0.4688, 1.0, 0.4688, 0.5, 0.4688, 0.5, 0.4688, 1.0, 0.4375, 1.0, 0.4375, 0.5, 0.4375, 0.5, 0.4375, 1.0, 0.4062, 1.0, 0.4062, 0.5, 0.4062, 0.5, 0.4062, 1.0, 0.375, 1.0, 0.375, 0.5, 0.375, 0.5, 0.375, 1.0, 0.3438, 1.0, 0.3438, 0.5, 0.3438, 0.5, 0.3438, 1.0, 0.3125, 1.0, 0.3125, 0.5, 0.3125, 0.5, 0.3125, 1.0, 0.2812, 1.0, 0.2812, 0.5, 0.2812, 0.5, 0.2812, 1.0, 0.25, 1.0, 0.25, 0.5, 0.25, 0.5, 0.25, 1.0, 0.2188, 1.0, 0.2188, 0.5, 0.2188, 0.5, 0.2188, 1.0, 0.1875, 1.0, 0.1875, 0.5, 0.1875, 0.5, 0.1875, 1.0, 0.1562, 1.0, 0.1562, 0.5, 0.1562, 0.5, 0.1562, 1.0, 0.125, 1.0, 0.125, 0.5, 0.125, 0.5, 0.125, 1.0, 0.09375, 1.0, 0.09375, 0.5, 0.09375, 0.5, 0.09375, 1.0, 0.0625, 1.0, 0.0625, 0.5, 0.2968, 0.4854, 0.25, 0.49, 0.2032, 0.4854, 0.1582, 0.4717, 0.1167, 0.4496, 0.08029, 0.4197, 0.05045, 0.3833, 0.02827, 0.3418, 0.01461, 0.2968, 0.01, 0.25, 0.01461, 0.2032, 0.02827, 0.1582, 0.05045, 0.1167, 0.08029, 0.08029, 0.1167, 0.05045, 0.1582, 0.02827, 0.2032, 0.01461, 0.25, 0.01, 0.2968, 0.01461, 0.3418, 0.02827, 0.3833, 0.05045, 0.4197, 0.08029, 0.4496, 0.1167, 0.4717, 0.1582, 0.4854, 0.2032, 0.49, 0.25, 0.4854, 0.2968, 0.4717, 0.3418, 0.4496, 0.3833, 0.4197, 0.4197, 0.3833, 0.4496, 0.3418, 0.4717, 0.0625, 0.5, 0.0625, 1.0, 0.03125, 1.0, 0.03125, 0.5, 0.03125, 0.5, 0.03125, 1.0, 0.0, 1.0, 0.0, 0.5, 0.75, 0.49, 0.7968, 0.4854, 0.8418, 0.4717, 0.8833, 0.4496, 0.9197, 0.4197, 0.9496, 0.3833, 0.9717, 0.3418, 0.9854, 0.2968, 0.99, 0.25, 0.9854, 0.2032, 0.9717, 0.1582, 0.9496, 0.1167, 0.9197, 0.08029, 0.8833, 0.05045, 0.8418, 0.02827, 0.7968, 0.01461, 0.75, 0.01, 0.7032, 0.01461, 0.6582, 0.02827, 0.6167, 0.05045, 0.5803, 0.08029, 0.5504, 0.1167, 0.5283, 0.1582, 0.5146, 0.2032, 0.51, 0.25, 0.5146, 0.2968, 0.5283, 0.3418, 0.5504, 0.3833, 0.5803, 0.4197, 0.6167, 0.4496, 0.6582, 0.4717, 0.7032, 0.4854])
me_cylinder_005.update()
me_plane = bpy.data.meshes.new('Plane')
me_plane.from_pydata([(-1.0, -1.0, 0.0), (1.0, -1.0, 0.0), (-1.0, 1.0, 0.0), (1.0, 1.0, 0.0)], [], [(0, 1, 3, 2)])
_uv = me_plane.uv_layers.new(name='UVMap')
_uv.uv.foreach_set('vector', [0.0, 0.0, 1.0, 0.0, 1.0, 1.0, 0.0, 1.0])
me_plane.update()

# ---- objects
ob_cube = bpy.data.objects.new('Cube', me_cube)
ob_light = bpy.data.objects.new('Light', light_light)
ob_camera = bpy.data.objects.new('Camera', cam_camera)
ob_cylinder = bpy.data.objects.new('Cylinder', me_cylinder)
ob_cylinder_001 = bpy.data.objects.new('Cylinder.001', me_cylinder_001)
ob_cylinder_003 = bpy.data.objects.new('Cylinder.003', me_cylinder_003)
ob_cylinder_004 = bpy.data.objects.new('Cylinder.004', me_cylinder_004)
ob_cylinder_002 = bpy.data.objects.new('Cylinder.002', me_cylinder_005)
ob_plane = bpy.data.objects.new('Plane', me_plane)

# ---- transforms, parenting, visibility, modifiers, constraints
ob_cube.location = (-10.52, 0.0, 8.697)
ob_cube.lock_rotations_4d = False
ob_cube.empty_display_type = 'ARROWS'
ob_cube.lineart.crease_threshold = 0.0
ob_light.location = (4.076, 1.005, 5.904)
ob_light.rotation_euler = (0.6503, 0.05522, 1.866)
ob_light.lock_rotations_4d = False
ob_light.empty_display_type = 'ARROWS'
ob_light.color = (0.0, 0.0, 0.0, 0.0)
ob_light.lineart.crease_threshold = 0.0
ob_camera.location = (7.359, -6.926, 4.958)
ob_camera.rotation_euler = (1.109, 0.0, 0.8149)
ob_camera.lock_rotations_4d = False
ob_camera.empty_display_type = 'ARROWS'
ob_camera.color = (0.0, 0.0, 0.0, 0.0)
ob_camera.display_type = 'WIRE'
ob_camera.lineart.crease_threshold = 0.0
ob_cylinder.location = (-10.52, 0.0, 8.697)
ob_cylinder.scale = (0.7105, 0.7105, 0.1587)
ob_cylinder_001.location = (-10.52, 0.0, 8.697)
ob_cylinder_001.scale = (0.1819, 0.1819, 0.9714)
ob_cylinder_003.location = (-11.53, 3.191, -2.674)
ob_cylinder_003.rotation_euler = (1.571, -0.0, 0.0)
ob_cylinder_003.scale = (12.34, 12.34, 1.653)
ob_cylinder_004.location = (-15.29, 0.0, 13.84)
ob_cylinder_004.rotation_euler = (0.0, -0.3686, 0.0)
ob_cylinder_004.scale = (1.0, 1.0, 17.12)
ob_cylinder_002.location = (-10.52, -1.606, 8.697)
ob_cylinder_002.rotation_euler = (1.571, -0.0, 0.0)
ob_cylinder_002.scale = (-0.1976, -0.1976, -0.6501)
ob_plane.location = (-10.52, -1.342, 8.697)
ob_plane.rotation_euler = (1.571, -0.0, 0.0)
ob_plane.scale = (-3.224, -0.3138, 1.0)

# ---- collection membership
col_collection.objects.link(ob_cube)
col_collection.objects.link(ob_light)
col_collection.objects.link(ob_camera)
col_collection.objects.link(ob_cylinder)
col_collection.objects.link(ob_cylinder_001)
col_collection.objects.link(ob_cylinder_003)
col_collection.objects.link(ob_cylinder_004)
col_collection.objects.link(ob_cylinder_002)
col_collection.objects.link(ob_plane)

# ---- scene / render settings (as saved in the file)
scene.camera = ob_camera
scene.frame_start = 1; scene.frame_end = 250; scene.frame_set(1)
scene.render.engine = 'BLENDER_EEVEE_NEXT'
bpy.context.view_layer.update()
